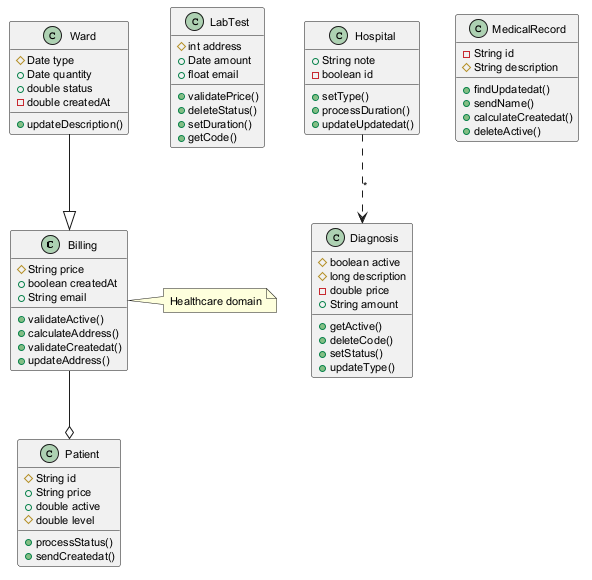

The diagram above was rendered by PlantUML. Its source (embedded in the PNG):
@startuml
skinparam defaultFontSize 11
class Billing {
  #String price
  +boolean createdAt
  +String email
  +validateActive()
  +calculateAddress()
  +validateCreatedat()
  +updateAddress()
}
class Patient {
  #String id
  +String price
  +double active
  #double level
  +processStatus()
  +sendCreatedat()
}
class Ward {
  #Date type
  +Date quantity
  +double status
  -double createdAt
  +updateDescription()
}
class LabTest {
  #int address
  +Date amount
  +float email
  +validatePrice()
  +deleteStatus()
  +setDuration()
  +getCode()
}
class Diagnosis {
  #boolean active
  #long description
  -double price
  +String amount
  +getActive()
  +deleteCode()
  +setStatus()
  +updateType()
}
class MedicalRecord {
  -String id
  #String description
  +findUpdatedat()
  +sendName()
  +calculateCreatedat()
  +deleteActive()
}
class Hospital {
  +String note
  -boolean id
  +setType()
  +processDuration()
  +updateUpdatedat()
}
Hospital ..> Diagnosis : "*"
Ward --|> Billing
Billing --o Patient
note right of Billing : Healthcare domain
@enduml